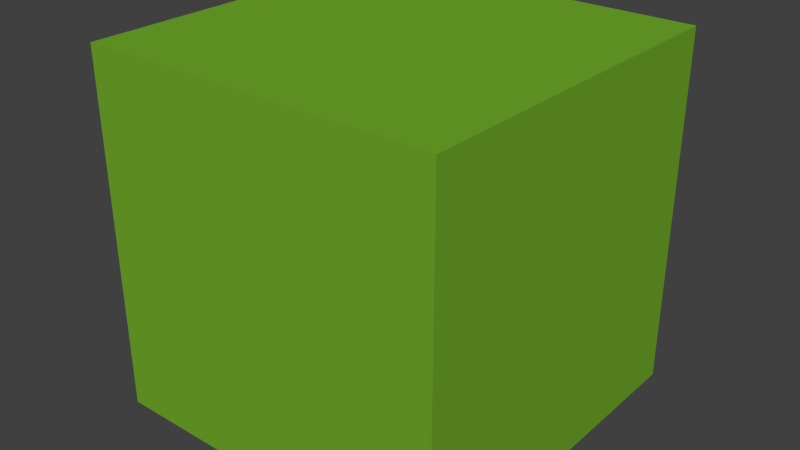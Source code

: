 # Source: cube_01.blend  (saved by Blender 2.74.0; exported with 4.5.12 LTS)
import bpy
from mathutils import Matrix  # noqa: F401  (used for matrix-valued properties, if any)

bpy.ops.wm.read_factory_settings(use_empty=True)
scene = bpy.context.scene
scene.name = 'Scene'

# ---- collections
col_collection_1 = bpy.data.collections.new('Collection 1'); scene.collection.children.link(col_collection_1)

# ---- materials (node trees are filled in below, after node groups)
mat_grass = bpy.data.materials.new('grass')
mat_grass.alpha_threshold = 0.0
mat_grass.use_transparent_shadow = False
mat_grass.diffuse_color = (0.1685, 0.4109, 0.02448, 1.0)
mat_grass.roughness = 0.5
mat_grass.line_color = (0.0, 0.0, 0.0, 1.0)

# ---- material node trees

# ---- world
world_world = bpy.data.worlds.new('World'); scene.world = world_world
world_world.color = (0.05088, 0.05088, 0.05088)
world_world.use_sun_shadow = False
world_world.sun_shadow_jitter_overblur = 0.0
world_world.cycles.sampling_method = 'MANUAL'
world_world.cycles.sample_map_resolution = 256

# ---- meshes
me_cube = bpy.data.meshes.new('Cube')
me_cube.from_pydata([(1.0, 1.0, -1.0), (1.0, -1.0, -1.0), (-1.0, -1.0, -1.0), (-1.0, 1.0, -1.0), (1.0, 1.0, 1.0), (1.0, -1.0, 1.0), (-1.0, -1.0, 1.0), (-1.0, 1.0, 1.0)], [], [(0, 1, 2, 3), (4, 7, 6, 5), (0, 4, 5, 1), (1, 5, 6, 2), (2, 6, 7, 3), (4, 0, 3, 7)])
me_cube.materials.append(mat_grass)
me_cube.use_remesh_preserve_volume = False
me_cube.use_remesh_preserve_attributes = False
me_cube.use_mirror_vertex_groups = False
me_cube.update()

# ---- objects
ob_cube = bpy.data.objects.new('Cube', me_cube)

# ---- transforms, parenting, visibility, modifiers, constraints
ob_cube.location = (0.0, 0.0, 0.0)
ob_cube.scale = (8.0, 8.0, 8.0)
ob_cube.lock_rotations_4d = False
ob_cube.empty_display_type = 'ARROWS'
ob_cube.lineart.crease_threshold = 0.0

# ---- collection membership
col_collection_1.objects.link(ob_cube)

# ---- scene / render settings (as saved in the file)
scene.frame_start = 1; scene.frame_end = 250; scene.frame_set(1)
scene.render.engine = 'BLENDER_EEVEE_NEXT'
scene.render.resolution_percentage = 50
scene.render.dither_intensity = 0.0
scene.cycles.use_denoising = False
scene.cycles.samples = 10
scene.cycles.sampling_pattern = 'TABULATED_SOBOL'
scene.cycles.light_sampling_threshold = 0.0
scene.cycles.use_adaptive_sampling = False
scene.cycles.use_light_tree = False
scene.cycles.blur_glossy = 0.0
scene.cycles.pixel_filter_type = 'GAUSSIAN'
scene.cycles.sample_clamp_indirect = 0.0
scene.view_settings.view_transform = 'Standard'
bpy.context.view_layer.update()

# ---- added for rendering (the .blend has no active camera and no usable light): camera, sun
cam_auto = bpy.data.cameras.new('AutoCamera')
cam_auto.lens = 50.0
cam_auto.sensor_width = 36.0
cam_auto.clip_end = 1000.0
ob_auto_camera = bpy.data.objects.new('AutoCamera', cam_auto)
scene.collection.objects.link(ob_auto_camera)
ob_auto_camera.location = (25.6406, -30.7687, 20.5125)
ob_auto_camera.rotation_euler = (1.09748, -7.21219e-08, 0.694738)
scene.camera = ob_auto_camera
light_auto_sun = bpy.data.lights.new('AutoSun', 'SUN')
light_auto_sun.energy = 3.0
light_auto_sun.angle = 0.0523599
ob_auto_sun = bpy.data.objects.new('AutoSun', light_auto_sun)
scene.collection.objects.link(ob_auto_sun)
ob_auto_sun.rotation_euler = (0.872665, 0.174533, 0.523599)
bpy.context.view_layer.update()
